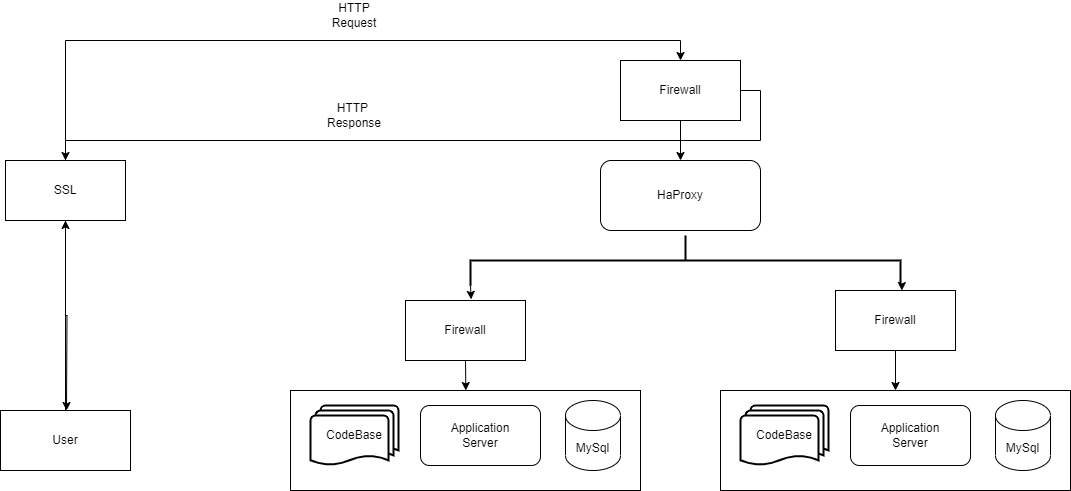

The diagram above was exported from draw.io. Its source (the exported page's mxGraphModel, read from the mxfile embedded in the PNG):
<mxGraphModel dx="941" dy="1738" grid="1" gridSize="10" guides="1" tooltips="1" connect="1" arrows="1" fold="1" page="1" pageScale="1" pageWidth="850" pageHeight="1100" math="0" shadow="0">
  <root>
    <mxCell id="0" />
    <mxCell id="1" parent="0" />
    <mxCell id="VeJFKI8vJvCNphQp2DpF-9" value="" style="rounded=0;whiteSpace=wrap;html=1;" vertex="1" parent="1">
      <mxGeometry x="410" y="350" width="350" height="100" as="geometry" />
    </mxCell>
    <mxCell id="VeJFKI8vJvCNphQp2DpF-20" style="edgeStyle=orthogonalEdgeStyle;rounded=0;orthogonalLoop=1;jettySize=auto;html=1;exitX=0.5;exitY=0;exitDx=0;exitDy=0;entryX=0.5;entryY=1;entryDx=0;entryDy=0;" edge="1" parent="1" source="VeJFKI8vJvCNphQp2DpF-1" target="VeJFKI8vJvCNphQp2DpF-18">
      <mxGeometry relative="1" as="geometry" />
    </mxCell>
    <mxCell id="VeJFKI8vJvCNphQp2DpF-1" value="User" style="rounded=0;whiteSpace=wrap;html=1;" vertex="1" parent="1">
      <mxGeometry x="120" y="370" width="130" height="60" as="geometry" />
    </mxCell>
    <mxCell id="VeJFKI8vJvCNphQp2DpF-2" value="HaProxy" style="rounded=1;whiteSpace=wrap;html=1;" vertex="1" parent="1">
      <mxGeometry x="720" y="120" width="160" height="70" as="geometry" />
    </mxCell>
    <mxCell id="VeJFKI8vJvCNphQp2DpF-7" value="" style="group" vertex="1" connectable="0" parent="1">
      <mxGeometry x="840" y="350" width="350" height="100" as="geometry" />
    </mxCell>
    <mxCell id="VeJFKI8vJvCNphQp2DpF-3" value="" style="rounded=0;whiteSpace=wrap;html=1;" vertex="1" parent="VeJFKI8vJvCNphQp2DpF-7">
      <mxGeometry width="350" height="100" as="geometry" />
    </mxCell>
    <mxCell id="VeJFKI8vJvCNphQp2DpF-4" value="MySql" style="shape=cylinder3;whiteSpace=wrap;html=1;boundedLbl=1;backgroundOutline=1;size=15;" vertex="1" parent="VeJFKI8vJvCNphQp2DpF-7">
      <mxGeometry x="275" y="10" width="55" height="70" as="geometry" />
    </mxCell>
    <mxCell id="VeJFKI8vJvCNphQp2DpF-5" value="Application&lt;br&gt;Server" style="rounded=1;whiteSpace=wrap;html=1;" vertex="1" parent="VeJFKI8vJvCNphQp2DpF-7">
      <mxGeometry x="130" y="15" width="120" height="60" as="geometry" />
    </mxCell>
    <mxCell id="VeJFKI8vJvCNphQp2DpF-6" value="CodeBase" style="strokeWidth=2;html=1;shape=mxgraph.flowchart.multi-document;whiteSpace=wrap;" vertex="1" parent="VeJFKI8vJvCNphQp2DpF-7">
      <mxGeometry x="20" y="15" width="88" height="60" as="geometry" />
    </mxCell>
    <mxCell id="VeJFKI8vJvCNphQp2DpF-8" value="" style="group" vertex="1" connectable="0" parent="1">
      <mxGeometry x="410" y="350" width="350" height="100" as="geometry" />
    </mxCell>
    <mxCell id="VeJFKI8vJvCNphQp2DpF-10" value="MySql" style="shape=cylinder3;whiteSpace=wrap;html=1;boundedLbl=1;backgroundOutline=1;size=15;" vertex="1" parent="VeJFKI8vJvCNphQp2DpF-8">
      <mxGeometry x="275" y="10" width="55" height="70" as="geometry" />
    </mxCell>
    <mxCell id="VeJFKI8vJvCNphQp2DpF-11" value="Application&lt;br&gt;Server" style="rounded=1;whiteSpace=wrap;html=1;" vertex="1" parent="VeJFKI8vJvCNphQp2DpF-8">
      <mxGeometry x="130" y="15" width="120" height="60" as="geometry" />
    </mxCell>
    <mxCell id="VeJFKI8vJvCNphQp2DpF-12" value="CodeBase" style="strokeWidth=2;html=1;shape=mxgraph.flowchart.multi-document;whiteSpace=wrap;" vertex="1" parent="VeJFKI8vJvCNphQp2DpF-8">
      <mxGeometry x="20" y="15" width="88" height="60" as="geometry" />
    </mxCell>
    <mxCell id="VeJFKI8vJvCNphQp2DpF-27" style="edgeStyle=orthogonalEdgeStyle;rounded=0;orthogonalLoop=1;jettySize=auto;html=1;exitX=0.5;exitY=1;exitDx=0;exitDy=0;" edge="1" parent="1" source="VeJFKI8vJvCNphQp2DpF-14">
      <mxGeometry relative="1" as="geometry">
        <mxPoint x="585.3333333333333" y="350" as="targetPoint" />
      </mxGeometry>
    </mxCell>
    <mxCell id="VeJFKI8vJvCNphQp2DpF-14" value="Firewall" style="rounded=0;whiteSpace=wrap;html=1;" vertex="1" parent="1">
      <mxGeometry x="525" y="260" width="120" height="60" as="geometry" />
    </mxCell>
    <mxCell id="VeJFKI8vJvCNphQp2DpF-28" style="edgeStyle=orthogonalEdgeStyle;rounded=0;orthogonalLoop=1;jettySize=auto;html=1;exitX=0.5;exitY=1;exitDx=0;exitDy=0;entryX=0.5;entryY=0;entryDx=0;entryDy=0;" edge="1" parent="1" source="VeJFKI8vJvCNphQp2DpF-16" target="VeJFKI8vJvCNphQp2DpF-3">
      <mxGeometry relative="1" as="geometry" />
    </mxCell>
    <mxCell id="VeJFKI8vJvCNphQp2DpF-16" value="Firewall" style="rounded=0;whiteSpace=wrap;html=1;" vertex="1" parent="1">
      <mxGeometry x="955" y="250" width="120" height="60" as="geometry" />
    </mxCell>
    <mxCell id="VeJFKI8vJvCNphQp2DpF-22" style="edgeStyle=orthogonalEdgeStyle;rounded=0;orthogonalLoop=1;jettySize=auto;html=1;exitX=0.5;exitY=1;exitDx=0;exitDy=0;entryX=0.5;entryY=0;entryDx=0;entryDy=0;" edge="1" parent="1" source="VeJFKI8vJvCNphQp2DpF-17" target="VeJFKI8vJvCNphQp2DpF-2">
      <mxGeometry relative="1" as="geometry" />
    </mxCell>
    <mxCell id="VeJFKI8vJvCNphQp2DpF-29" style="edgeStyle=orthogonalEdgeStyle;rounded=0;orthogonalLoop=1;jettySize=auto;html=1;exitX=1;exitY=0.5;exitDx=0;exitDy=0;entryX=0.5;entryY=0;entryDx=0;entryDy=0;" edge="1" parent="1" source="VeJFKI8vJvCNphQp2DpF-17" target="VeJFKI8vJvCNphQp2DpF-18">
      <mxGeometry relative="1" as="geometry" />
    </mxCell>
    <mxCell id="VeJFKI8vJvCNphQp2DpF-17" value="Firewall" style="rounded=0;whiteSpace=wrap;html=1;" vertex="1" parent="1">
      <mxGeometry x="740" y="20" width="120" height="60" as="geometry" />
    </mxCell>
    <mxCell id="VeJFKI8vJvCNphQp2DpF-21" style="edgeStyle=orthogonalEdgeStyle;rounded=0;orthogonalLoop=1;jettySize=auto;html=1;exitX=0.5;exitY=0;exitDx=0;exitDy=0;entryX=0.5;entryY=0;entryDx=0;entryDy=0;" edge="1" parent="1" source="VeJFKI8vJvCNphQp2DpF-18" target="VeJFKI8vJvCNphQp2DpF-17">
      <mxGeometry relative="1" as="geometry" />
    </mxCell>
    <mxCell id="VeJFKI8vJvCNphQp2DpF-30" style="edgeStyle=orthogonalEdgeStyle;rounded=0;orthogonalLoop=1;jettySize=auto;html=1;exitX=0.5;exitY=1;exitDx=0;exitDy=0;" edge="1" parent="1" source="VeJFKI8vJvCNphQp2DpF-18">
      <mxGeometry relative="1" as="geometry">
        <mxPoint x="186" y="370" as="targetPoint" />
      </mxGeometry>
    </mxCell>
    <mxCell id="VeJFKI8vJvCNphQp2DpF-18" value="SSL" style="rounded=0;whiteSpace=wrap;html=1;" vertex="1" parent="1">
      <mxGeometry x="125" y="120" width="120" height="60" as="geometry" />
    </mxCell>
    <mxCell id="VeJFKI8vJvCNphQp2DpF-23" value="" style="strokeWidth=2;html=1;shape=mxgraph.flowchart.annotation_2;align=left;labelPosition=right;pointerEvents=1;rotation=90;" vertex="1" parent="1">
      <mxGeometry x="780" y="5" width="50" height="430" as="geometry" />
    </mxCell>
    <mxCell id="VeJFKI8vJvCNphQp2DpF-25" style="edgeStyle=orthogonalEdgeStyle;rounded=0;orthogonalLoop=1;jettySize=auto;html=1;exitX=1;exitY=1;exitDx=0;exitDy=0;exitPerimeter=0;entryX=0.547;entryY=-0.019;entryDx=0;entryDy=0;entryPerimeter=0;" edge="1" parent="1" source="VeJFKI8vJvCNphQp2DpF-23" target="VeJFKI8vJvCNphQp2DpF-14">
      <mxGeometry relative="1" as="geometry" />
    </mxCell>
    <mxCell id="VeJFKI8vJvCNphQp2DpF-26" style="edgeStyle=orthogonalEdgeStyle;rounded=0;orthogonalLoop=1;jettySize=auto;html=1;exitX=1;exitY=0;exitDx=0;exitDy=0;exitPerimeter=0;entryX=0.553;entryY=0;entryDx=0;entryDy=0;entryPerimeter=0;" edge="1" parent="1" source="VeJFKI8vJvCNphQp2DpF-23" target="VeJFKI8vJvCNphQp2DpF-16">
      <mxGeometry relative="1" as="geometry" />
    </mxCell>
    <mxCell id="VeJFKI8vJvCNphQp2DpF-31" value="HTTP Request" style="text;html=1;strokeColor=none;fillColor=none;align=center;verticalAlign=middle;whiteSpace=wrap;rounded=0;" vertex="1" parent="1">
      <mxGeometry x="444" y="-40" width="60" height="30" as="geometry" />
    </mxCell>
    <mxCell id="VeJFKI8vJvCNphQp2DpF-32" value="HTTP&amp;nbsp;&lt;br&gt;Response" style="text;html=1;strokeColor=none;fillColor=none;align=center;verticalAlign=middle;whiteSpace=wrap;rounded=0;" vertex="1" parent="1">
      <mxGeometry x="444" y="60" width="60" height="30" as="geometry" />
    </mxCell>
  </root>
</mxGraphModel>